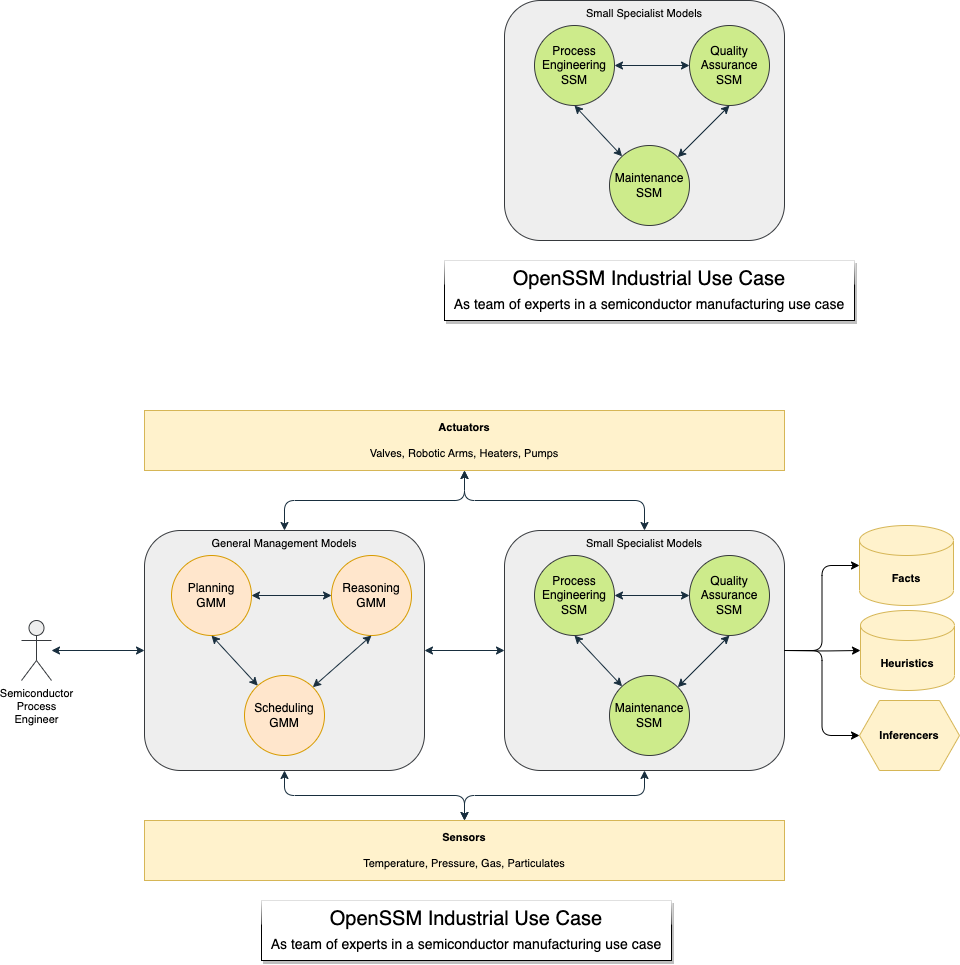

The diagram above was exported from draw.io. Its source (the exported page's mxGraphModel, read from the mxfile embedded in the PNG):
<mxGraphModel dx="3457" dy="2023" grid="1" gridSize="10" guides="1" tooltips="1" connect="1" arrows="1" fold="1" page="1" pageScale="1" pageWidth="1654" pageHeight="1169" math="0" shadow="0">
  <root>
    <mxCell id="vRYbMLX5QDR9ZiNCCvDH-0" />
    <mxCell id="vRYbMLX5QDR9ZiNCCvDH-1" parent="vRYbMLX5QDR9ZiNCCvDH-0" />
    <mxCell id="vRYbMLX5QDR9ZiNCCvDH-17" value="OpenSSM Industrial Use Case&lt;br&gt;&lt;font style=&quot;font-size: 14px;&quot;&gt;As team of experts in a semiconductor manufacturing use case&lt;/font&gt;" style="rounded=0;whiteSpace=wrap;html=1;fontFamily=Helvetica;fontSize=20;shadow=1;glass=1;" vertex="1" parent="vRYbMLX5QDR9ZiNCCvDH-1">
      <mxGeometry x="781" y="365" width="410" height="60" as="geometry" />
    </mxCell>
    <mxCell id="R3Ue4RE7oQupX7eoQNet-31" value="OpenSSM Industrial Use Case&lt;br&gt;&lt;font style=&quot;font-size: 14px;&quot;&gt;As team of experts in a semiconductor manufacturing use case&lt;/font&gt;" style="rounded=0;whiteSpace=wrap;html=1;fontFamily=Helvetica;fontSize=20;shadow=1;glass=1;" vertex="1" parent="vRYbMLX5QDR9ZiNCCvDH-1">
      <mxGeometry x="598" y="1005" width="410" height="60" as="geometry" />
    </mxCell>
    <mxCell id="R3Ue4RE7oQupX7eoQNet-0" value="" style="group" vertex="1" connectable="0" parent="vRYbMLX5QDR9ZiNCCvDH-1">
      <mxGeometry x="358" y="515" width="938" height="470" as="geometry" />
    </mxCell>
    <mxCell id="vRYbMLX5QDR9ZiNCCvDH-12" value="&lt;b&gt;Sensors&lt;br&gt;&lt;/b&gt;&lt;br&gt;Temperature, Pressure, Gas, Particulates" style="rounded=0;whiteSpace=wrap;html=1;fontFamily=Helvetica;fontSize=11;fillColor=#fff2cc;strokeColor=#d6b656;" vertex="1" parent="R3Ue4RE7oQupX7eoQNet-0">
      <mxGeometry x="123" y="410" width="640" height="60" as="geometry" />
    </mxCell>
    <mxCell id="UxfQvC3_PmhjPsxDMNTs-1" value="General Management Models" style="rounded=1;whiteSpace=wrap;html=1;fontFamily=Helvetica;fontSize=11;fillColor=#eeeeee;strokeColor=#36393d;verticalAlign=top;" vertex="1" parent="R3Ue4RE7oQupX7eoQNet-0">
      <mxGeometry x="123" y="120" width="280" height="240" as="geometry" />
    </mxCell>
    <mxCell id="vRYbMLX5QDR9ZiNCCvDH-3" value="Small Specialist Models" style="rounded=1;whiteSpace=wrap;html=1;fontFamily=Helvetica;fontSize=11;fillColor=#eeeeee;strokeColor=#36393d;verticalAlign=top;" vertex="1" parent="R3Ue4RE7oQupX7eoQNet-0">
      <mxGeometry x="483" y="120" width="280" height="240" as="geometry" />
    </mxCell>
    <mxCell id="vRYbMLX5QDR9ZiNCCvDH-6" value="Process Engineering SSM" style="ellipse;whiteSpace=wrap;html=1;aspect=fixed;strokeColor=#36393d;fillColor=#cdeb8b;" vertex="1" parent="R3Ue4RE7oQupX7eoQNet-0">
      <mxGeometry x="513" y="145" width="80" height="80" as="geometry" />
    </mxCell>
    <mxCell id="vRYbMLX5QDR9ZiNCCvDH-8" value="Quality Assurance SSM" style="ellipse;whiteSpace=wrap;html=1;aspect=fixed;strokeColor=#36393d;fillColor=#cdeb8b;" vertex="1" parent="R3Ue4RE7oQupX7eoQNet-0">
      <mxGeometry x="668" y="145" width="80" height="80" as="geometry" />
    </mxCell>
    <mxCell id="vRYbMLX5QDR9ZiNCCvDH-4" style="edgeStyle=orthogonalEdgeStyle;orthogonalLoop=1;jettySize=auto;html=1;entryX=0;entryY=0.5;entryDx=0;entryDy=0;strokeColor=#182E3E;fontColor=#1A1A1A;startArrow=classic;startFill=1;" edge="1" parent="R3Ue4RE7oQupX7eoQNet-0" source="vRYbMLX5QDR9ZiNCCvDH-6" target="vRYbMLX5QDR9ZiNCCvDH-8">
      <mxGeometry relative="1" as="geometry" />
    </mxCell>
    <mxCell id="vRYbMLX5QDR9ZiNCCvDH-9" value="Maintenance SSM" style="ellipse;whiteSpace=wrap;html=1;aspect=fixed;strokeColor=#36393d;fillColor=#cdeb8b;" vertex="1" parent="R3Ue4RE7oQupX7eoQNet-0">
      <mxGeometry x="588" y="265" width="80" height="80" as="geometry" />
    </mxCell>
    <mxCell id="vRYbMLX5QDR9ZiNCCvDH-13" style="edgeStyle=orthogonalEdgeStyle;shape=connector;rounded=1;orthogonalLoop=1;jettySize=auto;html=1;entryX=0.5;entryY=0;entryDx=0;entryDy=0;labelBackgroundColor=default;strokeColor=#182E3E;fontFamily=Helvetica;fontSize=11;fontColor=#1A1A1A;startArrow=classic;startFill=1;endArrow=classic;exitX=0.5;exitY=1;exitDx=0;exitDy=0;" edge="1" parent="R3Ue4RE7oQupX7eoQNet-0" source="vRYbMLX5QDR9ZiNCCvDH-14" target="vRYbMLX5QDR9ZiNCCvDH-3">
      <mxGeometry relative="1" as="geometry" />
    </mxCell>
    <mxCell id="vRYbMLX5QDR9ZiNCCvDH-14" value="&lt;b&gt;Actuators&lt;br&gt;&lt;/b&gt;&lt;br&gt;Valves, Robotic Arms, Heaters, Pumps" style="rounded=0;whiteSpace=wrap;html=1;fontFamily=Helvetica;fontSize=11;fillColor=#fff2cc;strokeColor=#d6b656;" vertex="1" parent="R3Ue4RE7oQupX7eoQNet-0">
      <mxGeometry x="123" width="640" height="60" as="geometry" />
    </mxCell>
    <mxCell id="vRYbMLX5QDR9ZiNCCvDH-15" style="edgeStyle=none;shape=connector;rounded=1;orthogonalLoop=1;jettySize=auto;html=1;entryX=0;entryY=0.5;entryDx=0;entryDy=0;labelBackgroundColor=default;strokeColor=#182E3E;fontFamily=Helvetica;fontSize=11;fontColor=#1A1A1A;startArrow=classic;startFill=1;endArrow=classic;" edge="1" parent="R3Ue4RE7oQupX7eoQNet-0" source="vRYbMLX5QDR9ZiNCCvDH-16" target="UxfQvC3_PmhjPsxDMNTs-1">
      <mxGeometry relative="1" as="geometry">
        <mxPoint x="213" y="192.5" as="targetPoint" />
      </mxGeometry>
    </mxCell>
    <mxCell id="vRYbMLX5QDR9ZiNCCvDH-16" value="Semiconductor&lt;br&gt;Process&lt;br&gt;Engineer" style="shape=umlActor;verticalLabelPosition=bottom;verticalAlign=top;html=1;outlineConnect=0;strokeColor=#36393d;fontFamily=Helvetica;fontSize=11;fillColor=#eeeeee;" vertex="1" parent="R3Ue4RE7oQupX7eoQNet-0">
      <mxGeometry y="210" width="30" height="60" as="geometry" />
    </mxCell>
    <mxCell id="UxfQvC3_PmhjPsxDMNTs-2" value="Planning&lt;br&gt;GMM" style="ellipse;whiteSpace=wrap;html=1;aspect=fixed;strokeColor=#d79b00;fillColor=#ffe6cc;" vertex="1" parent="R3Ue4RE7oQupX7eoQNet-0">
      <mxGeometry x="150" y="145" width="80" height="80" as="geometry" />
    </mxCell>
    <mxCell id="UxfQvC3_PmhjPsxDMNTs-3" value="Reasoning&lt;br&gt;GMM" style="ellipse;whiteSpace=wrap;html=1;aspect=fixed;strokeColor=#d79b00;fillColor=#ffe6cc;" vertex="1" parent="R3Ue4RE7oQupX7eoQNet-0">
      <mxGeometry x="310" y="145" width="80" height="80" as="geometry" />
    </mxCell>
    <mxCell id="UxfQvC3_PmhjPsxDMNTs-5" value="Facts" style="shape=cylinder3;whiteSpace=wrap;html=1;boundedLbl=1;backgroundOutline=1;size=15;fontStyle=1;fontSize=11;fillColor=#fff2cc;strokeColor=#d6b656;" vertex="1" parent="R3Ue4RE7oQupX7eoQNet-0">
      <mxGeometry x="838" y="115" width="94" height="80" as="geometry" />
    </mxCell>
    <mxCell id="UxfQvC3_PmhjPsxDMNTs-6" value="Heuristics" style="shape=cylinder3;whiteSpace=wrap;html=1;boundedLbl=1;backgroundOutline=1;size=15;fontStyle=1;fontSize=11;fillColor=#fff2cc;strokeColor=#d6b656;" vertex="1" parent="R3Ue4RE7oQupX7eoQNet-0">
      <mxGeometry x="839" y="200" width="94" height="80" as="geometry" />
    </mxCell>
    <mxCell id="UxfQvC3_PmhjPsxDMNTs-8" value="Inferencers" style="shape=hexagon;perimeter=hexagonPerimeter2;whiteSpace=wrap;html=1;fixedSize=1;fontStyle=1;fontSize=11;fillColor=#fff2cc;strokeColor=#d6b656;" vertex="1" parent="R3Ue4RE7oQupX7eoQNet-0">
      <mxGeometry x="838" y="290" width="100" height="70" as="geometry" />
    </mxCell>
    <mxCell id="vRYbMLX5QDR9ZiNCCvDH-5" style="orthogonalLoop=1;jettySize=auto;html=1;exitX=0.5;exitY=1;exitDx=0;exitDy=0;strokeColor=#182E3E;fontColor=#1A1A1A;startArrow=classic;startFill=1;" edge="1" parent="R3Ue4RE7oQupX7eoQNet-0" source="vRYbMLX5QDR9ZiNCCvDH-6" target="vRYbMLX5QDR9ZiNCCvDH-9">
      <mxGeometry relative="1" as="geometry" />
    </mxCell>
    <mxCell id="vRYbMLX5QDR9ZiNCCvDH-2" style="edgeStyle=orthogonalEdgeStyle;shape=connector;rounded=1;orthogonalLoop=1;jettySize=auto;html=1;entryX=0.5;entryY=0;entryDx=0;entryDy=0;labelBackgroundColor=default;strokeColor=#182E3E;fontFamily=Helvetica;fontSize=11;fontColor=#1A1A1A;startArrow=classic;startFill=1;endArrow=classic;exitX=0.5;exitY=1;exitDx=0;exitDy=0;" edge="1" parent="R3Ue4RE7oQupX7eoQNet-0" source="vRYbMLX5QDR9ZiNCCvDH-3" target="vRYbMLX5QDR9ZiNCCvDH-12">
      <mxGeometry relative="1" as="geometry" />
    </mxCell>
    <mxCell id="vRYbMLX5QDR9ZiNCCvDH-7" style="orthogonalLoop=1;jettySize=auto;html=1;entryX=1;entryY=0;entryDx=0;entryDy=0;strokeColor=#182E3E;fontColor=#1A1A1A;startArrow=classic;startFill=1;exitX=0.5;exitY=1;exitDx=0;exitDy=0;" edge="1" parent="R3Ue4RE7oQupX7eoQNet-0" source="vRYbMLX5QDR9ZiNCCvDH-8" target="vRYbMLX5QDR9ZiNCCvDH-9">
      <mxGeometry relative="1" as="geometry" />
    </mxCell>
    <mxCell id="UxfQvC3_PmhjPsxDMNTs-10" style="edgeStyle=orthogonalEdgeStyle;shape=connector;rounded=1;orthogonalLoop=1;jettySize=auto;html=1;entryX=0.5;entryY=0;entryDx=0;entryDy=0;labelBackgroundColor=default;strokeColor=#182E3E;fontFamily=Helvetica;fontSize=11;fontColor=#1A1A1A;startArrow=classic;startFill=1;endArrow=classic;exitX=0.5;exitY=1;exitDx=0;exitDy=0;" edge="1" parent="R3Ue4RE7oQupX7eoQNet-0" source="UxfQvC3_PmhjPsxDMNTs-1" target="vRYbMLX5QDR9ZiNCCvDH-12">
      <mxGeometry relative="1" as="geometry">
        <mxPoint x="638" y="375" as="sourcePoint" />
        <mxPoint x="486" y="415" as="targetPoint" />
      </mxGeometry>
    </mxCell>
    <mxCell id="UxfQvC3_PmhjPsxDMNTs-12" style="edgeStyle=orthogonalEdgeStyle;shape=connector;rounded=1;orthogonalLoop=1;jettySize=auto;html=1;entryX=0.5;entryY=0;entryDx=0;entryDy=0;labelBackgroundColor=default;strokeColor=#182E3E;fontFamily=Helvetica;fontSize=11;fontColor=#1A1A1A;startArrow=classic;startFill=1;endArrow=classic;exitX=0.5;exitY=1;exitDx=0;exitDy=0;" edge="1" parent="R3Ue4RE7oQupX7eoQNet-0" source="vRYbMLX5QDR9ZiNCCvDH-14" target="UxfQvC3_PmhjPsxDMNTs-1">
      <mxGeometry relative="1" as="geometry">
        <mxPoint x="613" y="70" as="sourcePoint" />
        <mxPoint x="633" y="130" as="targetPoint" />
      </mxGeometry>
    </mxCell>
    <mxCell id="UxfQvC3_PmhjPsxDMNTs-13" style="edgeStyle=none;shape=connector;rounded=1;orthogonalLoop=1;jettySize=auto;html=1;entryX=0;entryY=0.5;entryDx=0;entryDy=0;labelBackgroundColor=default;strokeColor=#182E3E;fontFamily=Helvetica;fontSize=11;fontColor=#1A1A1A;startArrow=classic;startFill=1;endArrow=classic;exitX=1;exitY=0.5;exitDx=0;exitDy=0;" edge="1" parent="R3Ue4RE7oQupX7eoQNet-0" source="UxfQvC3_PmhjPsxDMNTs-1" target="vRYbMLX5QDR9ZiNCCvDH-3">
      <mxGeometry relative="1" as="geometry">
        <mxPoint x="633" y="370" as="sourcePoint" />
        <mxPoint x="613" y="420" as="targetPoint" />
      </mxGeometry>
    </mxCell>
    <mxCell id="UxfQvC3_PmhjPsxDMNTs-16" style="edgeStyle=orthogonalEdgeStyle;rounded=1;orthogonalLoop=1;jettySize=auto;html=1;entryX=0;entryY=0.5;entryDx=0;entryDy=0;entryPerimeter=0;" edge="1" parent="R3Ue4RE7oQupX7eoQNet-0" target="UxfQvC3_PmhjPsxDMNTs-6">
      <mxGeometry relative="1" as="geometry">
        <mxPoint x="763" y="240" as="sourcePoint" />
        <mxPoint x="853" y="170" as="targetPoint" />
      </mxGeometry>
    </mxCell>
    <mxCell id="UxfQvC3_PmhjPsxDMNTs-17" style="edgeStyle=orthogonalEdgeStyle;rounded=1;orthogonalLoop=1;jettySize=auto;html=1;exitX=1;exitY=0.5;exitDx=0;exitDy=0;entryX=0;entryY=0.5;entryDx=0;entryDy=0;" edge="1" parent="R3Ue4RE7oQupX7eoQNet-0" source="vRYbMLX5QDR9ZiNCCvDH-3" target="UxfQvC3_PmhjPsxDMNTs-8">
      <mxGeometry relative="1" as="geometry">
        <mxPoint x="783" y="260" as="sourcePoint" />
        <mxPoint x="863" y="180" as="targetPoint" />
      </mxGeometry>
    </mxCell>
    <mxCell id="UxfQvC3_PmhjPsxDMNTs-18" value="Scheduling&lt;br&gt;GMM" style="ellipse;whiteSpace=wrap;html=1;aspect=fixed;strokeColor=#d79b00;fillColor=#ffe6cc;" vertex="1" parent="R3Ue4RE7oQupX7eoQNet-0">
      <mxGeometry x="223" y="265" width="80" height="80" as="geometry" />
    </mxCell>
    <mxCell id="UxfQvC3_PmhjPsxDMNTs-19" style="orthogonalLoop=1;jettySize=auto;html=1;exitX=0.5;exitY=1;exitDx=0;exitDy=0;strokeColor=#182E3E;fontColor=#1A1A1A;startArrow=classic;startFill=1;" edge="1" parent="R3Ue4RE7oQupX7eoQNet-0" source="UxfQvC3_PmhjPsxDMNTs-2" target="UxfQvC3_PmhjPsxDMNTs-18">
      <mxGeometry relative="1" as="geometry">
        <mxPoint x="563" y="235" as="sourcePoint" />
        <mxPoint x="611" y="286" as="targetPoint" />
      </mxGeometry>
    </mxCell>
    <mxCell id="UxfQvC3_PmhjPsxDMNTs-20" style="orthogonalLoop=1;jettySize=auto;html=1;exitX=0.5;exitY=1;exitDx=0;exitDy=0;strokeColor=#182E3E;fontColor=#1A1A1A;startArrow=classic;startFill=1;entryX=1;entryY=0;entryDx=0;entryDy=0;" edge="1" parent="R3Ue4RE7oQupX7eoQNet-0" source="UxfQvC3_PmhjPsxDMNTs-3" target="UxfQvC3_PmhjPsxDMNTs-18">
      <mxGeometry relative="1" as="geometry">
        <mxPoint x="203" y="250" as="sourcePoint" />
        <mxPoint x="242" y="280" as="targetPoint" />
      </mxGeometry>
    </mxCell>
    <mxCell id="UxfQvC3_PmhjPsxDMNTs-15" style="edgeStyle=orthogonalEdgeStyle;rounded=1;orthogonalLoop=1;jettySize=auto;html=1;" edge="1" parent="R3Ue4RE7oQupX7eoQNet-0" source="vRYbMLX5QDR9ZiNCCvDH-3" target="UxfQvC3_PmhjPsxDMNTs-5">
      <mxGeometry relative="1" as="geometry" />
    </mxCell>
    <mxCell id="UxfQvC3_PmhjPsxDMNTs-21" style="orthogonalLoop=1;jettySize=auto;html=1;strokeColor=#182E3E;fontColor=#1A1A1A;startArrow=classic;startFill=1;entryX=1;entryY=0.5;entryDx=0;entryDy=0;exitX=0;exitY=0.5;exitDx=0;exitDy=0;" edge="1" parent="R3Ue4RE7oQupX7eoQNet-0" source="UxfQvC3_PmhjPsxDMNTs-3" target="UxfQvC3_PmhjPsxDMNTs-2">
      <mxGeometry relative="1" as="geometry">
        <mxPoint x="213" y="260" as="sourcePoint" />
        <mxPoint x="252" y="290" as="targetPoint" />
      </mxGeometry>
    </mxCell>
    <mxCell id="R3Ue4RE7oQupX7eoQNet-4" value="Small Specialist Models" style="rounded=1;whiteSpace=wrap;html=1;fontFamily=Helvetica;fontSize=11;fillColor=#eeeeee;strokeColor=#36393d;verticalAlign=top;" vertex="1" parent="vRYbMLX5QDR9ZiNCCvDH-1">
      <mxGeometry x="841" y="105" width="280" height="240" as="geometry" />
    </mxCell>
    <mxCell id="R3Ue4RE7oQupX7eoQNet-5" value="Process Engineering SSM" style="ellipse;whiteSpace=wrap;html=1;aspect=fixed;strokeColor=#36393d;fillColor=#cdeb8b;" vertex="1" parent="vRYbMLX5QDR9ZiNCCvDH-1">
      <mxGeometry x="871" y="130" width="80" height="80" as="geometry" />
    </mxCell>
    <mxCell id="R3Ue4RE7oQupX7eoQNet-6" value="Quality Assurance SSM" style="ellipse;whiteSpace=wrap;html=1;aspect=fixed;strokeColor=#36393d;fillColor=#cdeb8b;" vertex="1" parent="vRYbMLX5QDR9ZiNCCvDH-1">
      <mxGeometry x="1026" y="130" width="80" height="80" as="geometry" />
    </mxCell>
    <mxCell id="R3Ue4RE7oQupX7eoQNet-7" style="edgeStyle=orthogonalEdgeStyle;orthogonalLoop=1;jettySize=auto;html=1;entryX=0;entryY=0.5;entryDx=0;entryDy=0;strokeColor=#182E3E;fontColor=#1A1A1A;startArrow=classic;startFill=1;" edge="1" parent="vRYbMLX5QDR9ZiNCCvDH-1" source="R3Ue4RE7oQupX7eoQNet-5" target="R3Ue4RE7oQupX7eoQNet-6">
      <mxGeometry relative="1" as="geometry" />
    </mxCell>
    <mxCell id="R3Ue4RE7oQupX7eoQNet-8" value="Maintenance SSM" style="ellipse;whiteSpace=wrap;html=1;aspect=fixed;strokeColor=#36393d;fillColor=#cdeb8b;" vertex="1" parent="vRYbMLX5QDR9ZiNCCvDH-1">
      <mxGeometry x="946" y="250" width="80" height="80" as="geometry" />
    </mxCell>
    <mxCell id="R3Ue4RE7oQupX7eoQNet-18" style="orthogonalLoop=1;jettySize=auto;html=1;exitX=0.5;exitY=1;exitDx=0;exitDy=0;strokeColor=#182E3E;fontColor=#1A1A1A;startArrow=classic;startFill=1;" edge="1" parent="vRYbMLX5QDR9ZiNCCvDH-1" source="R3Ue4RE7oQupX7eoQNet-5" target="R3Ue4RE7oQupX7eoQNet-8">
      <mxGeometry relative="1" as="geometry" />
    </mxCell>
    <mxCell id="R3Ue4RE7oQupX7eoQNet-20" style="orthogonalLoop=1;jettySize=auto;html=1;entryX=1;entryY=0;entryDx=0;entryDy=0;strokeColor=#182E3E;fontColor=#1A1A1A;startArrow=classic;startFill=1;exitX=0.5;exitY=1;exitDx=0;exitDy=0;" edge="1" parent="vRYbMLX5QDR9ZiNCCvDH-1" source="R3Ue4RE7oQupX7eoQNet-6" target="R3Ue4RE7oQupX7eoQNet-8">
      <mxGeometry relative="1" as="geometry" />
    </mxCell>
  </root>
</mxGraphModel>